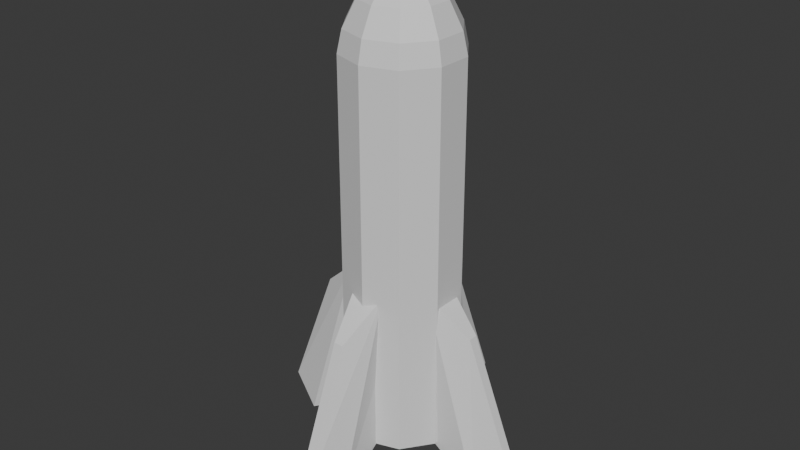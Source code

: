 # Source: rocket_projectile.blend  (saved by Blender 5.0.118; exported with 4.5.12 LTS)
import bpy
from mathutils import Matrix  # noqa: F401  (used for matrix-valued properties, if any)

bpy.ops.wm.read_factory_settings(use_empty=True)
scene = bpy.context.scene
scene.name = 'Scene'

# ---- collections
col_collection = bpy.data.collections.new('Collection'); scene.collection.children.link(col_collection)

# ---- materials (node trees are filled in below, after node groups)
mat_rockettip = bpy.data.materials.new('RocketTip')
mat_rocketbody = bpy.data.materials.new('RocketBody')

# ---- material node trees
mat_rockettip.use_nodes = True; mat_rockettip.node_tree.nodes.clear()
_N = mat_rockettip.node_tree.nodes; _L = mat_rockettip.node_tree.links
n0 = _N.new('ShaderNodeBsdfPrincipled'); n0.name = 'Principled BSDF'; n0.location = (-200, 100)
n1 = _N.new('ShaderNodeOutputMaterial'); n1.name = 'Material Output'; n1.location = (200, 100)
_L.new(n0.outputs[0], n1.inputs[0])
n1.is_active_output = True
mat_rocketbody.use_nodes = True; mat_rocketbody.node_tree.nodes.clear()
_N = mat_rocketbody.node_tree.nodes; _L = mat_rocketbody.node_tree.links
n0 = _N.new('ShaderNodeBsdfPrincipled'); n0.name = 'Principled BSDF'; n0.location = (-200, 100)
n1 = _N.new('ShaderNodeOutputMaterial'); n1.name = 'Material Output'; n1.location = (200, 100)
_L.new(n0.outputs[0], n1.inputs[0])
n1.is_active_output = True

# ---- world
world_world = bpy.data.worlds.new('World'); scene.world = world_world
world_world.use_nodes = True; world_world.node_tree.nodes.clear()
_N = world_world.node_tree.nodes; _L = world_world.node_tree.links
n0 = _N.new('ShaderNodeOutputWorld'); n0.name = 'World Output'; n0.location = (200, 100)
n1 = _N.new('ShaderNodeBackground'); n1.name = 'Background'; n1.location = (-200, 100)
n1.inputs[0].default_value = (0.05088, 0.05088, 0.05088, 1.0)
_L.new(n1.outputs[0], n0.inputs[0])
n0.is_active_output = True
world_world.color = (0.05088, 0.05088, 0.05088)
world_world.sun_shadow_jitter_overblur = 0.0

# ---- meshes
me_cylinder = bpy.data.meshes.new('Cylinder')
me_cylinder.from_pydata([(0.002166, 0.218, -0.6495), (0.001702, 0.2172, 0.7227), (0.1253, 0.1779, -0.6494), (0.1244, 0.1774, 0.7227), (0.2014, 0.07318, -0.6494), (0.2003, 0.07296, 0.7227), (0.2014, -0.05632, -0.6494), (0.2003, -0.0561, 0.7227), (0.1253, -0.1611, -0.6494), (0.1244, -0.1605, 0.7227), (0.002166, -0.2011, -0.6495), (0.001702, -0.2004, 0.7227), (-0.121, -0.1611, -0.6495), (-0.121, -0.1605, 0.7226), (-0.1971, -0.05632, -0.6495), (-0.1969, -0.0561, 0.7226), (-0.1971, 0.07318, -0.6495), (-0.1969, 0.07296, 0.7226), (-0.121, 0.1779, -0.6495), (-0.121, 0.1774, 0.7226), (0.001609, 0.008431, 0.9973), (0.001646, 0.1556, 0.8897), (0.04843, 0.07286, 0.9659), (0.08814, 0.1275, 0.8898), (0.1147, 0.164, 0.7998), (0.07736, 0.03304, 0.9659), (0.1416, 0.0539, 0.8898), (0.1845, 0.06784, 0.7998), (0.07736, -0.01618, 0.9659), (0.1416, -0.03704, 0.8898), (0.1845, -0.05098, 0.7998), (0.04843, -0.056, 0.9659), (0.08814, -0.1106, 0.8898), (0.1147, -0.1471, 0.7998), (0.00162, -0.0712, 0.9659), (0.001646, -0.1387, 0.8897), (0.001676, -0.1838, 0.7998), (-0.04519, -0.056, 0.9659), (-0.08484, -0.1106, 0.8897), (-0.1113, -0.1471, 0.7997), (-0.07412, -0.01618, 0.9659), (-0.1383, -0.03704, 0.8897), (-0.1812, -0.05098, 0.7997), (-0.07412, 0.03304, 0.9659), (-0.1383, 0.0539, 0.8897), (-0.1812, 0.06784, 0.7997), (-0.04519, 0.07286, 0.9659), (-0.08484, 0.1275, 0.8897), (-0.1113, 0.164, 0.7997), (0.00162, 0.08807, 0.9659), (0.001676, 0.2007, 0.7998)], [], [(0, 1, 3, 2), (2, 3, 5, 4), (4, 5, 7, 6), (6, 7, 9, 8), (8, 9, 11, 10), (10, 11, 13, 12), (12, 13, 15, 14), (14, 15, 17, 16), (16, 17, 19, 18), (18, 19, 1, 0), (0, 2, 4, 6, 8, 10, 12, 14, 16, 18), (50, 21, 23, 24), (49, 20, 22), (1, 50, 24, 3), (21, 49, 22, 23), (22, 20, 25), (3, 24, 27, 5), (23, 22, 25, 26), (24, 23, 26, 27), (5, 27, 30, 7), (26, 25, 28, 29), (27, 26, 29, 30), (25, 20, 28), (30, 29, 32, 33), (28, 20, 31), (7, 30, 33, 9), (29, 28, 31, 32), (33, 32, 35, 36), (31, 20, 34), (9, 33, 36, 11), (32, 31, 34, 35), (11, 36, 39, 13), (35, 34, 37, 38), (36, 35, 38, 39), (34, 20, 37), (13, 39, 42, 15), (38, 37, 40, 41), (39, 38, 41, 42), (37, 20, 40), (42, 41, 44, 45), (40, 20, 43), (15, 42, 45, 17), (41, 40, 43, 44), (45, 44, 47, 48), (43, 20, 46), (17, 45, 48, 19), (44, 43, 46, 47), (19, 48, 50, 1), (47, 46, 49, 21), (48, 47, 21, 50), (46, 20, 49)])
me_cylinder.polygons.foreach_set('material_index', [1, 1, 1, 1, 1, 1, 1, 1, 1, 1, 1, 0, 0, 0, 0, 0, 0, 0, 0, 0, 0, 0, 0, 0, 0, 0, 0, 0, 0, 0, 0, 0, 0, 0, 0, 0, 0, 0, 0, 0, 0, 0, 0, 0, 0, 0, 0, 0, 0, 0, 0])
_uv = me_cylinder.uv_layers.new(name='UVMap')
_uv.uv.foreach_set('vector', [1.0, 0.5, 1.0, 1.0, 0.9, 1.0, 0.9, 0.5, 0.9, 0.5, 0.9, 1.0, 0.8, 1.0, 0.8, 0.5, 0.8, 0.5, 0.8, 1.0, 0.7, 1.0, 0.7, 0.5, 0.7, 0.5, 0.7, 1.0, 0.6, 1.0, 0.6, 0.5, 0.6, 0.5, 0.6, 1.0, 0.5, 1.0, 0.5, 0.5, 0.5, 0.5, 0.5, 1.0, 0.4, 1.0, 0.4, 0.5, 0.4, 0.5, 0.4, 1.0, 0.3, 1.0, 0.3, 0.5, 0.3, 0.5, 0.3, 1.0, 0.2, 1.0, 0.2, 0.5, 0.2, 0.5, 0.2, 1.0, 0.1, 1.0, 0.1, 0.5, 0.1, 0.5, 0.1, 1.0, -7.451e-08, 1.0, -7.451e-08, 0.5, 0.75, 0.49, 0.8911, 0.4442, 0.9783, 0.3242, 0.9783, 0.1758, 0.8911, 0.05584, 0.75, 0.01, 0.6089, 0.05584, 0.5217, 0.1758, 0.5217, 0.3242, 0.6089, 0.4442, 0.7, 0.625, 0.7, 0.75, 0.6, 0.75, 0.6, 0.625, 0.7, 0.875, 0.65, 1.0, 0.6, 0.875, 0.7, 0.5, 0.7, 0.625, 0.6, 0.625, 0.6, 0.5, 0.7, 0.75, 0.7, 0.875, 0.6, 0.875, 0.6, 0.75, 0.6, 0.875, 0.55, 1.0, 0.5, 0.875, 0.6, 0.5, 0.6, 0.625, 0.5, 0.625, 0.5, 0.5, 0.6, 0.75, 0.6, 0.875, 0.5, 0.875, 0.5, 0.75, 0.6, 0.625, 0.6, 0.75, 0.5, 0.75, 0.5, 0.625, 0.5, 0.5, 0.5, 0.625, 0.4, 0.625, 0.4, 0.5, 0.5, 0.75, 0.5, 0.875, 0.4, 0.875, 0.4, 0.75, 0.5, 0.625, 0.5, 0.75, 0.4, 0.75, 0.4, 0.625, 0.5, 0.875, 0.45, 1.0, 0.4, 0.875, 0.4, 0.625, 0.4, 0.75, 0.3, 0.75, 0.3, 0.625, 0.4, 0.875, 0.35, 1.0, 0.3, 0.875, 0.4, 0.5, 0.4, 0.625, 0.3, 0.625, 0.3, 0.5, 0.4, 0.75, 0.4, 0.875, 0.3, 0.875, 0.3, 0.75, 0.3, 0.625, 0.3, 0.75, 0.2, 0.75, 0.2, 0.625, 0.3, 0.875, 0.25, 1.0, 0.2, 0.875, 0.3, 0.5, 0.3, 0.625, 0.2, 0.625, 0.2, 0.5, 0.3, 0.75, 0.3, 0.875, 0.2, 0.875, 0.2, 0.75, 0.2, 0.5, 0.2, 0.625, 0.1, 0.625, 0.1, 0.5, 0.2, 0.75, 0.2, 0.875, 0.1, 0.875, 0.1, 0.75, 0.2, 0.625, 0.2, 0.75, 0.1, 0.75, 0.1, 0.625, 0.2, 0.875, 0.15, 1.0, 0.1, 0.875, 0.1, 0.5, 0.1, 0.625, 0.0, 0.625, 0.0, 0.5, 0.1, 0.75, 0.1, 0.875, 0.0, 0.875, 0.0, 0.75, 0.1, 0.625, 0.1, 0.75, 0.0, 0.75, 0.0, 0.625, 0.1, 0.875, 0.05, 1.0, 0.0, 0.875, 1.0, 0.625, 1.0, 0.75, 0.9, 0.75, 0.9, 0.625, 1.0, 0.875, 0.95, 1.0, 0.9, 0.875, 1.0, 0.5, 1.0, 0.625, 0.9, 0.625, 0.9, 0.5, 1.0, 0.75, 1.0, 0.875, 0.9, 0.875, 0.9, 0.75, 0.9, 0.625, 0.9, 0.75, 0.8, 0.75, 0.8, 0.625, 0.9, 0.875, 0.85, 1.0, 0.8, 0.875, 0.9, 0.5, 0.9, 0.625, 0.8, 0.625, 0.8, 0.5, 0.9, 0.75, 0.9, 0.875, 0.8, 0.875, 0.8, 0.75, 0.8, 0.5, 0.8, 0.625, 0.7, 0.625, 0.7, 0.5, 0.8, 0.75, 0.8, 0.875, 0.7, 0.875, 0.7, 0.75, 0.8, 0.625, 0.8, 0.75, 0.7, 0.75, 0.7, 0.625, 0.8, 0.875, 0.75, 1.0, 0.7, 0.875])
me_cylinder.materials.append(mat_rockettip)
me_cylinder.materials.append(mat_rocketbody)
me_cylinder.update()
me_cube = bpy.data.meshes.new('Cube')
me_cube.from_pydata([(-0.004568, 0.2161, -1.538), (-0.004568, 0.2161, -1.147), (-0.004568, 0.1404, -1.538), (-0.004568, 0.1404, -1.147), (0.4216, 0.1958, -1.635), (0.2301, 0.1958, -1.147), (0.4216, 0.1607, -1.635), (0.2301, 0.1607, -1.147), (0.2979, 0.1182, -1.715), (0.08313, 0.1182, -1.018), (0.2979, 0.2383, -1.715), (0.08313, 0.2383, -1.018), (0.2979, 0.1182, -1.715), (0.08313, 0.2383, -1.018), (0.08313, 0.1182, -1.018), (0.2979, 0.2383, -1.715), (0.2979, 0.1182, -1.715), (0.08313, 0.2383, -1.018), (0.08313, 0.1182, -1.018), (0.2979, 0.2383, -1.715), (-0.1598, 0.1372, -1.538), (-0.1598, 0.1372, -1.147), (-0.1585, 0.2129, -1.538), (-0.1585, 0.2129, -1.147), (-0.5856, 0.165, -1.635), (-0.3941, 0.1616, -1.147), (-0.585, 0.2, -1.635), (-0.3935, 0.1967, -1.147), (-0.4605, 0.2404, -1.715), (-0.2457, 0.2366, -1.018), (-0.4626, 0.1203, -1.715), (-0.2478, 0.1165, -1.018), (-0.4605, 0.2404, -1.715), (-0.2478, 0.1165, -1.018), (-0.2457, 0.2366, -1.018), (-0.4626, 0.1203, -1.715), (-0.4605, 0.2404, -1.715), (-0.2478, 0.1165, -1.018), (-0.2457, 0.2366, -1.018), (-0.4626, 0.1203, -1.715), (-0.1197, 0.2555, -1.538), (-0.1197, 0.2555, -1.147), (-0.04399, 0.2555, -1.538), (-0.04399, 0.2555, -1.147), (-0.09935, 0.6817, -1.635), (-0.09935, 0.4902, -1.147), (-0.0643, 0.6817, -1.635), (-0.0643, 0.4902, -1.147), (-0.02177, 0.558, -1.715), (-0.02177, 0.3432, -1.018), (-0.1419, 0.558, -1.715), (-0.1419, 0.3432, -1.018), (-0.02177, 0.558, -1.715), (-0.1419, 0.3432, -1.018), (-0.02177, 0.3432, -1.018), (-0.1419, 0.558, -1.715), (-0.02177, 0.558, -1.715), (-0.1419, 0.3432, -1.018), (-0.02177, 0.3432, -1.018), (-0.1419, 0.558, -1.715), (-0.0408, 0.1003, -1.538), (-0.0408, 0.1003, -1.147), (-0.1165, 0.1016, -1.538), (-0.1165, 0.1016, -1.147), (-0.06855, -0.3255, -1.635), (-0.0652, -0.134, -1.147), (-0.1036, -0.3249, -1.635), (-0.1002, -0.1334, -1.147), (-0.144, -0.2004, -1.715), (-0.1402, 0.01432, -1.018), (-0.02386, -0.2025, -1.715), (-0.02011, 0.01222, -1.018), (-0.144, -0.2004, -1.715), (-0.02011, 0.01222, -1.018), (-0.1402, 0.01432, -1.018), (-0.02386, -0.2025, -1.715), (-0.144, -0.2004, -1.715), (-0.02011, 0.01222, -1.018), (-0.1402, 0.01432, -1.018), (-0.02386, -0.2025, -1.715)], [], [(0, 2, 3, 1), (8, 6, 7, 9), (6, 4, 5, 7), (19, 0, 1, 17), (8, 10, 4, 6), (18, 17, 1, 3), (7, 5, 11, 9), (12, 15, 10, 8), (4, 10, 11, 5), (12, 8, 9, 14), (16, 12, 14, 18), (16, 19, 15, 12), (9, 11, 13, 14), (10, 15, 13, 11), (2, 0, 19, 16), (2, 16, 18, 3), (14, 13, 17, 18), (15, 19, 17, 13), (20, 22, 23, 21), (28, 26, 27, 29), (26, 24, 25, 27), (39, 20, 21, 37), (28, 30, 24, 26), (38, 37, 21, 23), (27, 25, 31, 29), (32, 35, 30, 28), (24, 30, 31, 25), (32, 28, 29, 34), (36, 32, 34, 38), (36, 39, 35, 32), (29, 31, 33, 34), (30, 35, 33, 31), (22, 20, 39, 36), (22, 36, 38, 23), (34, 33, 37, 38), (35, 39, 37, 33), (40, 42, 43, 41), (48, 46, 47, 49), (46, 44, 45, 47), (59, 40, 41, 57), (48, 50, 44, 46), (58, 57, 41, 43), (47, 45, 51, 49), (52, 55, 50, 48), (44, 50, 51, 45), (52, 48, 49, 54), (56, 52, 54, 58), (56, 59, 55, 52), (49, 51, 53, 54), (50, 55, 53, 51), (42, 40, 59, 56), (42, 56, 58, 43), (54, 53, 57, 58), (55, 59, 57, 53), (60, 62, 63, 61), (68, 66, 67, 69), (66, 64, 65, 67), (79, 60, 61, 77), (68, 70, 64, 66), (78, 77, 61, 63), (67, 65, 71, 69), (72, 75, 70, 68), (64, 70, 71, 65), (72, 68, 69, 74), (76, 72, 74, 78), (76, 79, 75, 72), (69, 71, 73, 74), (70, 75, 73, 71), (62, 60, 79, 76), (62, 76, 78, 63), (74, 73, 77, 78), (75, 79, 77, 73)])
_uv = me_cube.uv_layers.new(name='UVMap')
_uv.uv.foreach_set('vector', [0.375, 0.0, 0.375, 0.25, 0.625, 0.25, 0.625, 0.0, 0.375, 0.3728, 0.375, 0.5, 0.625, 0.5, 0.625, 0.3728, 0.375, 0.5, 0.375, 0.75, 0.625, 0.75, 0.625, 0.5, 0.375, 0.8772, 0.375, 1.0, 0.625, 1.0, 0.625, 0.8772, 0.2478, 0.5, 0.2478, 0.75, 0.375, 0.75, 0.375, 0.5, 0.7522, 0.5, 0.7522, 0.75, 0.875, 0.75, 0.875, 0.5, 0.625, 0.5, 0.625, 0.75, 0.7522, 0.75, 0.7522, 0.5, 0.2478, 0.5, 0.2478, 0.75, 0.2478, 0.75, 0.2478, 0.5, 0.375, 0.75, 0.375, 0.8772, 0.625, 0.8772, 0.625, 0.75, 0.375, 0.3728, 0.375, 0.3728, 0.625, 0.3728, 0.625, 0.3728, 0.375, 0.3728, 0.375, 0.3728, 0.625, 0.3728, 0.625, 0.3728, 0.2478, 0.5, 0.2478, 0.75, 0.2478, 0.75, 0.2478, 0.5, 0.7522, 0.5, 0.7522, 0.75, 0.7522, 0.75, 0.7522, 0.5, 0.375, 0.8772, 0.375, 0.8772, 0.625, 0.8772, 0.625, 0.8772, 0.125, 0.5, 0.125, 0.75, 0.2478, 0.75, 0.2478, 0.5, 0.375, 0.25, 0.375, 0.3728, 0.625, 0.3728, 0.625, 0.25, 0.7522, 0.5, 0.7522, 0.75, 0.7522, 0.75, 0.7522, 0.5, 0.375, 0.8772, 0.375, 0.8772, 0.625, 0.8772, 0.625, 0.8772, 0.375, 0.0, 0.375, 0.25, 0.625, 0.25, 0.625, 0.0, 0.375, 0.3728, 0.375, 0.5, 0.625, 0.5, 0.625, 0.3728, 0.375, 0.5, 0.375, 0.75, 0.625, 0.75, 0.625, 0.5, 0.375, 0.8772, 0.375, 1.0, 0.625, 1.0, 0.625, 0.8772, 0.2478, 0.5, 0.2478, 0.75, 0.375, 0.75, 0.375, 0.5, 0.7522, 0.5, 0.7522, 0.75, 0.875, 0.75, 0.875, 0.5, 0.625, 0.5, 0.625, 0.75, 0.7522, 0.75, 0.7522, 0.5, 0.2478, 0.5, 0.2478, 0.75, 0.2478, 0.75, 0.2478, 0.5, 0.375, 0.75, 0.375, 0.8772, 0.625, 0.8772, 0.625, 0.75, 0.375, 0.3728, 0.375, 0.3728, 0.625, 0.3728, 0.625, 0.3728, 0.375, 0.3728, 0.375, 0.3728, 0.625, 0.3728, 0.625, 0.3728, 0.2478, 0.5, 0.2478, 0.75, 0.2478, 0.75, 0.2478, 0.5, 0.7522, 0.5, 0.7522, 0.75, 0.7522, 0.75, 0.7522, 0.5, 0.375, 0.8772, 0.375, 0.8772, 0.625, 0.8772, 0.625, 0.8772, 0.125, 0.5, 0.125, 0.75, 0.2478, 0.75, 0.2478, 0.5, 0.375, 0.25, 0.375, 0.3728, 0.625, 0.3728, 0.625, 0.25, 0.7522, 0.5, 0.7522, 0.75, 0.7522, 0.75, 0.7522, 0.5, 0.375, 0.8772, 0.375, 0.8772, 0.625, 0.8772, 0.625, 0.8772, 0.375, 0.0, 0.375, 0.25, 0.625, 0.25, 0.625, 0.0, 0.375, 0.3728, 0.375, 0.5, 0.625, 0.5, 0.625, 0.3728, 0.375, 0.5, 0.375, 0.75, 0.625, 0.75, 0.625, 0.5, 0.375, 0.8772, 0.375, 1.0, 0.625, 1.0, 0.625, 0.8772, 0.2478, 0.5, 0.2478, 0.75, 0.375, 0.75, 0.375, 0.5, 0.7522, 0.5, 0.7522, 0.75, 0.875, 0.75, 0.875, 0.5, 0.625, 0.5, 0.625, 0.75, 0.7522, 0.75, 0.7522, 0.5, 0.2478, 0.5, 0.2478, 0.75, 0.2478, 0.75, 0.2478, 0.5, 0.375, 0.75, 0.375, 0.8772, 0.625, 0.8772, 0.625, 0.75, 0.375, 0.3728, 0.375, 0.3728, 0.625, 0.3728, 0.625, 0.3728, 0.375, 0.3728, 0.375, 0.3728, 0.625, 0.3728, 0.625, 0.3728, 0.2478, 0.5, 0.2478, 0.75, 0.2478, 0.75, 0.2478, 0.5, 0.7522, 0.5, 0.7522, 0.75, 0.7522, 0.75, 0.7522, 0.5, 0.375, 0.8772, 0.375, 0.8772, 0.625, 0.8772, 0.625, 0.8772, 0.125, 0.5, 0.125, 0.75, 0.2478, 0.75, 0.2478, 0.5, 0.375, 0.25, 0.375, 0.3728, 0.625, 0.3728, 0.625, 0.25, 0.7522, 0.5, 0.7522, 0.75, 0.7522, 0.75, 0.7522, 0.5, 0.375, 0.8772, 0.375, 0.8772, 0.625, 0.8772, 0.625, 0.8772, 0.375, 0.0, 0.375, 0.25, 0.625, 0.25, 0.625, 0.0, 0.375, 0.3728, 0.375, 0.5, 0.625, 0.5, 0.625, 0.3728, 0.375, 0.5, 0.375, 0.75, 0.625, 0.75, 0.625, 0.5, 0.375, 0.8772, 0.375, 1.0, 0.625, 1.0, 0.625, 0.8772, 0.2478, 0.5, 0.2478, 0.75, 0.375, 0.75, 0.375, 0.5, 0.7522, 0.5, 0.7522, 0.75, 0.875, 0.75, 0.875, 0.5, 0.625, 0.5, 0.625, 0.75, 0.7522, 0.75, 0.7522, 0.5, 0.2478, 0.5, 0.2478, 0.75, 0.2478, 0.75, 0.2478, 0.5, 0.375, 0.75, 0.375, 0.8772, 0.625, 0.8772, 0.625, 0.75, 0.375, 0.3728, 0.375, 0.3728, 0.625, 0.3728, 0.625, 0.3728, 0.375, 0.3728, 0.375, 0.3728, 0.625, 0.3728, 0.625, 0.3728, 0.2478, 0.5, 0.2478, 0.75, 0.2478, 0.75, 0.2478, 0.5, 0.7522, 0.5, 0.7522, 0.75, 0.7522, 0.75, 0.7522, 0.5, 0.375, 0.8772, 0.375, 0.8772, 0.625, 0.8772, 0.625, 0.8772, 0.125, 0.5, 0.125, 0.75, 0.2478, 0.75, 0.2478, 0.5, 0.375, 0.25, 0.375, 0.3728, 0.625, 0.3728, 0.625, 0.25, 0.7522, 0.5, 0.7522, 0.75, 0.7522, 0.75, 0.7522, 0.5, 0.375, 0.8772, 0.375, 0.8772, 0.625, 0.8772, 0.625, 0.8772])
me_cube.update()

# ---- objects
ob_rocket = bpy.data.objects.new('Rocket', me_cylinder)
ob_wings = bpy.data.objects.new('Wings', me_cube)

# ---- transforms, parenting, visibility, modifiers, constraints
ob_rocket.location = (0.0, 0.0, 0.0)
ob_wings.location = (0.07674, -0.178, 0.9494)

# ---- collection membership
col_collection.objects.link(ob_rocket)
col_collection.objects.link(ob_wings)

# ---- scene / render settings (as saved in the file)
scene.frame_start = 1; scene.frame_end = 250; scene.frame_set(1)
scene.render.engine = 'BLENDER_EEVEE_NEXT'
scene.render.bake_bias = 0.0
scene.render.bake_samples = 0
scene.cycles.sampling_pattern = 'TABULATED_SOBOL'
scene.eevee.use_volume_custom_range = False
bpy.context.view_layer.update()

# ---- added for rendering (the .blend has no active camera and no usable light): camera, sun
cam_auto = bpy.data.cameras.new('AutoCamera')
cam_auto.lens = 50.0
cam_auto.sensor_width = 36.0
cam_auto.clip_end = 1000.0
ob_auto_camera = bpy.data.objects.new('AutoCamera', cam_auto)
scene.collection.objects.link(ob_auto_camera)
ob_auto_camera.location = (2.09146, -2.51596, 1.79337)
ob_auto_camera.rotation_euler = (1.09748, -7.21219e-08, 0.694738)
scene.camera = ob_auto_camera
light_auto_sun = bpy.data.lights.new('AutoSun', 'SUN')
light_auto_sun.energy = 3.0
light_auto_sun.angle = 0.0523599
ob_auto_sun = bpy.data.objects.new('AutoSun', light_auto_sun)
scene.collection.objects.link(ob_auto_sun)
ob_auto_sun.rotation_euler = (0.872665, 0.174533, 0.523599)
bpy.context.view_layer.update()
